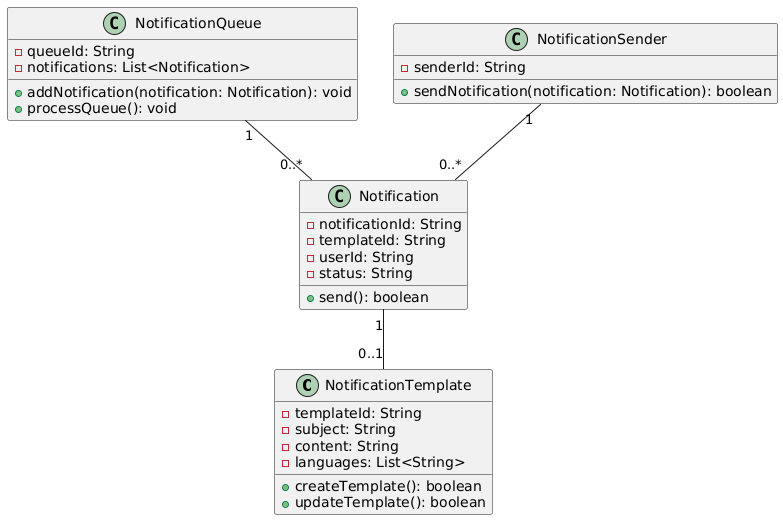

The diagram above was rendered by PlantUML. Its source (embedded in the PNG):
@startuml
class NotificationTemplate {
  -templateId: String
  -subject: String
  -content: String
  -languages: List<String>
  +createTemplate(): boolean
  +updateTemplate(): boolean
}

class Notification {
  -notificationId: String
  -templateId: String
  -userId: String
  -status: String
  +send(): boolean
}

class NotificationQueue {
  -queueId: String
  -notifications: List<Notification>
  +addNotification(notification: Notification): void
  +processQueue(): void
}

class NotificationSender {
  -senderId: String
  +sendNotification(notification: Notification): boolean
}

Notification "1" -- "0..1" NotificationTemplate
NotificationQueue "1" -- "0..*" Notification
NotificationSender "1" -- "0..*" Notification
@enduml